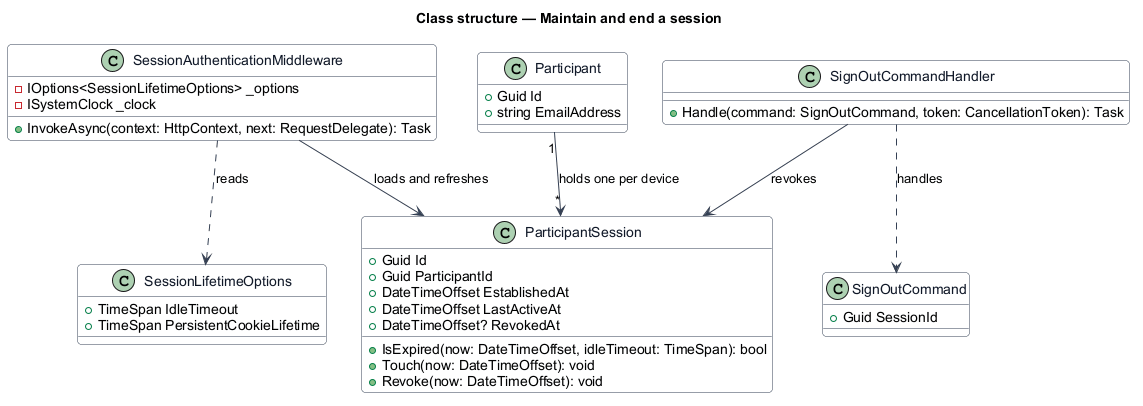

The diagram above was rendered by PlantUML. Its source (embedded in the PNG):
@startuml
skinparam backgroundColor #FFFFFF
skinparam shadowing false
skinparam roundcorner 8
skinparam defaultFontName Arial
skinparam ArrowColor #344054
skinparam class {
  BorderColor #344054
  FontColor #101828
  BackgroundColor #F9FAFB
}
title Class structure — Maintain and end a session

class ParticipantSession {
  +Guid Id
  +Guid ParticipantId
  +DateTimeOffset EstablishedAt
  +DateTimeOffset LastActiveAt
  +DateTimeOffset? RevokedAt
  +IsExpired(now: DateTimeOffset, idleTimeout: TimeSpan): bool
  +Touch(now: DateTimeOffset): void
  +Revoke(now: DateTimeOffset): void
}

class SessionLifetimeOptions {
  +TimeSpan IdleTimeout
  +TimeSpan PersistentCookieLifetime
}

class SessionAuthenticationMiddleware {
  -IOptions<SessionLifetimeOptions> _options
  -ISystemClock _clock
  +InvokeAsync(context: HttpContext, next: RequestDelegate): Task
}

class SignOutCommand {
  +Guid SessionId
}

class SignOutCommandHandler {
  +Handle(command: SignOutCommand, token: CancellationToken): Task
}

class Participant {
  +Guid Id
  +string EmailAddress
}

SessionAuthenticationMiddleware ..> SessionLifetimeOptions : reads
SessionAuthenticationMiddleware --> ParticipantSession : loads and refreshes
SignOutCommandHandler ..> SignOutCommand : handles
SignOutCommandHandler --> ParticipantSession : revokes
Participant "1" --> "*" ParticipantSession : holds one per device
@enduml